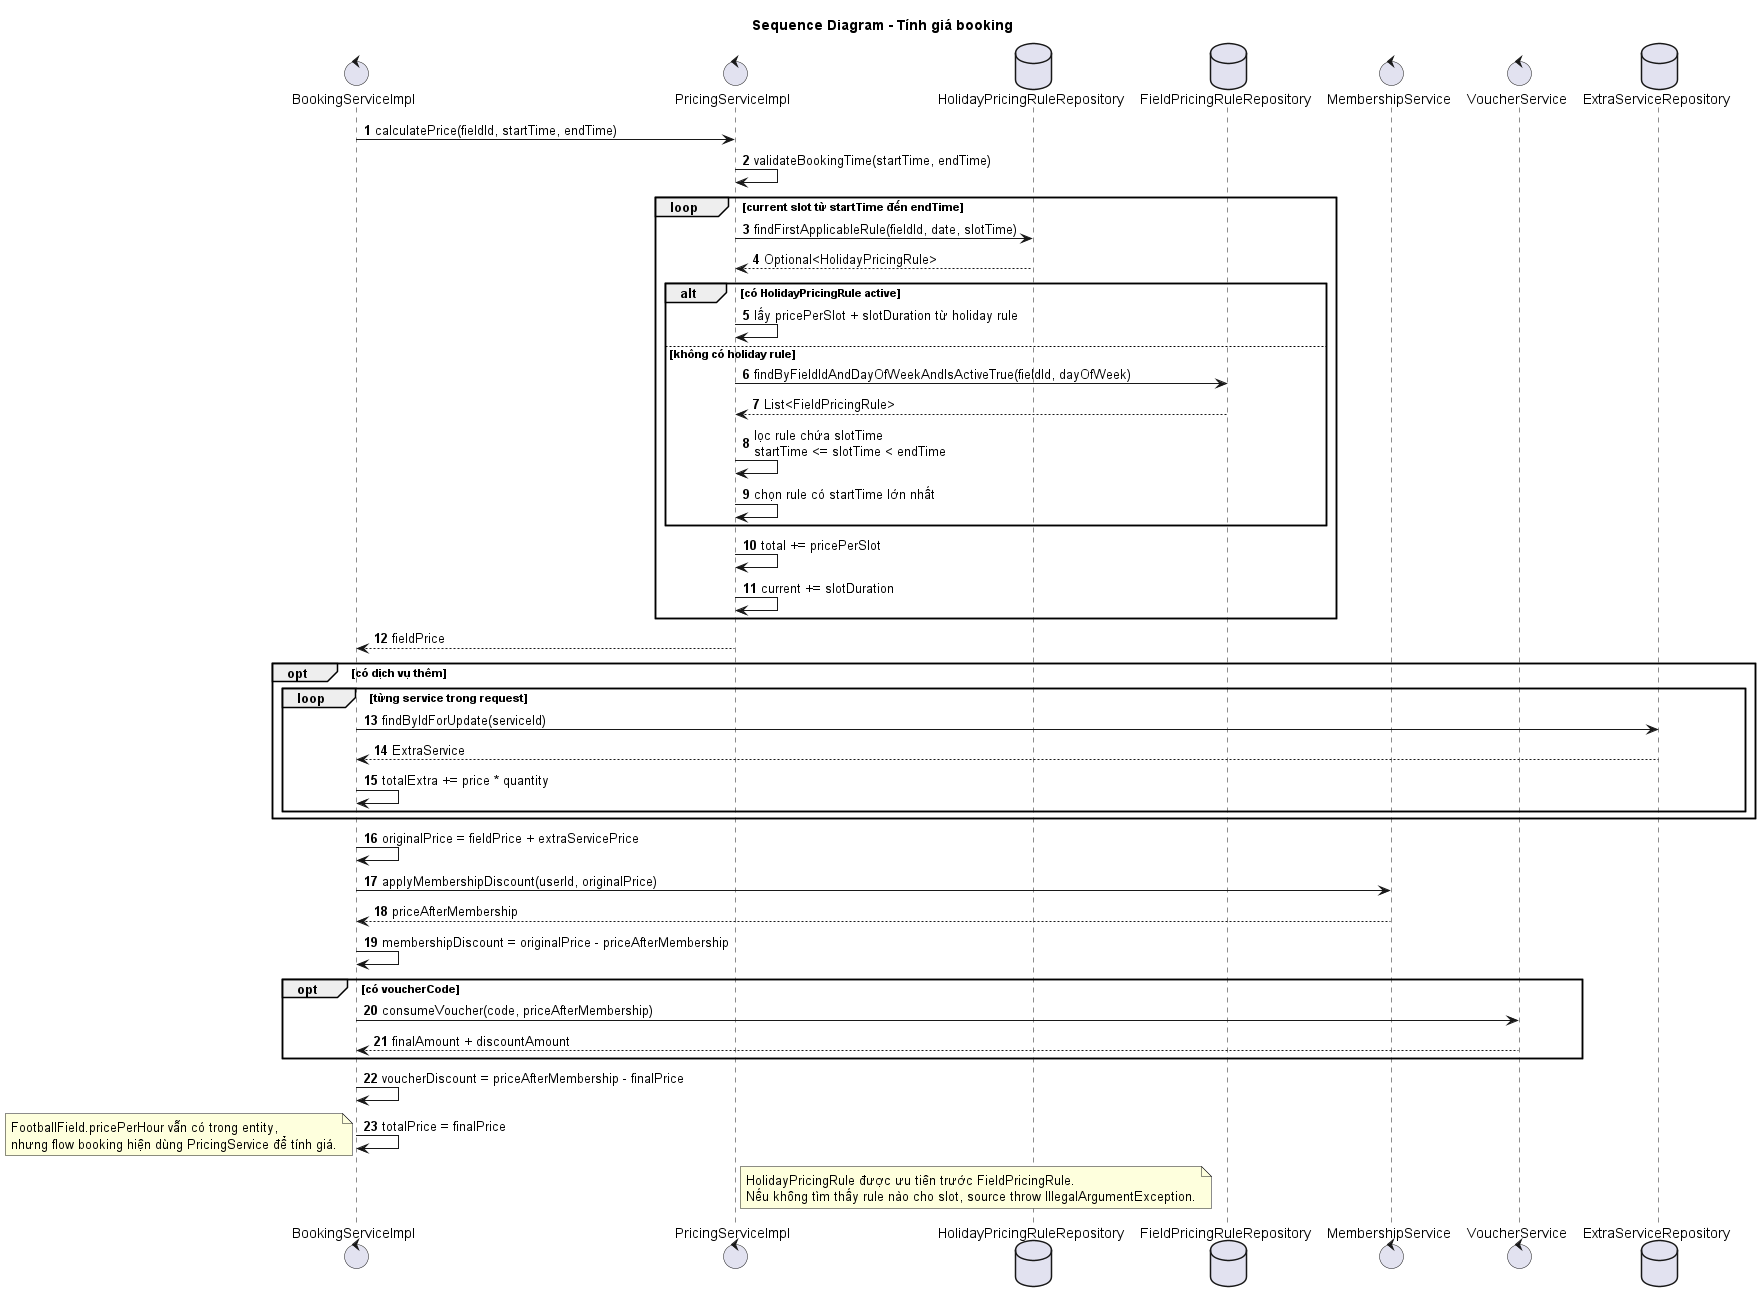

The diagram above was rendered by PlantUML. Its source (embedded in the PNG):
@startuml
title Sequence Diagram - Tính giá booking

skinparam shadowing false
autonumber

control "BookingServiceImpl" as BookingService
control "PricingServiceImpl" as PricingService
database "HolidayPricingRuleRepository" as HolidayRuleRepo
database "FieldPricingRuleRepository" as FieldRuleRepo
control "MembershipService" as MembershipService
control "VoucherService" as VoucherService
database "ExtraServiceRepository" as ExtraRepo

BookingService -> PricingService : calculatePrice(fieldId, startTime, endTime)
PricingService -> PricingService : validateBookingTime(startTime, endTime)

loop current slot từ startTime đến endTime
  PricingService -> HolidayRuleRepo : findFirstApplicableRule(fieldId, date, slotTime)
  HolidayRuleRepo --> PricingService : Optional<HolidayPricingRule>

  alt có HolidayPricingRule active
    PricingService -> PricingService : lấy pricePerSlot + slotDuration từ holiday rule
  else không có holiday rule
    PricingService -> FieldRuleRepo : findByFieldIdAndDayOfWeekAndIsActiveTrue(fieldId, dayOfWeek)
    FieldRuleRepo --> PricingService : List<FieldPricingRule>
    PricingService -> PricingService : lọc rule chứa slotTime\nstartTime <= slotTime < endTime
    PricingService -> PricingService : chọn rule có startTime lớn nhất
  end

  PricingService -> PricingService : total += pricePerSlot
  PricingService -> PricingService : current += slotDuration
end

PricingService --> BookingService : fieldPrice

opt có dịch vụ thêm
  loop từng service trong request
    BookingService -> ExtraRepo : findByIdForUpdate(serviceId)
    ExtraRepo --> BookingService : ExtraService
    BookingService -> BookingService : totalExtra += price * quantity
  end
end

BookingService -> BookingService : originalPrice = fieldPrice + extraServicePrice
BookingService -> MembershipService : applyMembershipDiscount(userId, originalPrice)
MembershipService --> BookingService : priceAfterMembership
BookingService -> BookingService : membershipDiscount = originalPrice - priceAfterMembership

opt có voucherCode
  BookingService -> VoucherService : consumeVoucher(code, priceAfterMembership)
  VoucherService --> BookingService : finalAmount + discountAmount
end

BookingService -> BookingService : voucherDiscount = priceAfterMembership - finalPrice
BookingService -> BookingService : totalPrice = finalPrice

note right of PricingService
  HolidayPricingRule được ưu tiên trước FieldPricingRule.
  Nếu không tìm thấy rule nào cho slot, source throw IllegalArgumentException.
end note

note bottom
  FootballField.pricePerHour vẫn có trong entity,
  nhưng flow booking hiện dùng PricingService để tính giá.
end note

@enduml